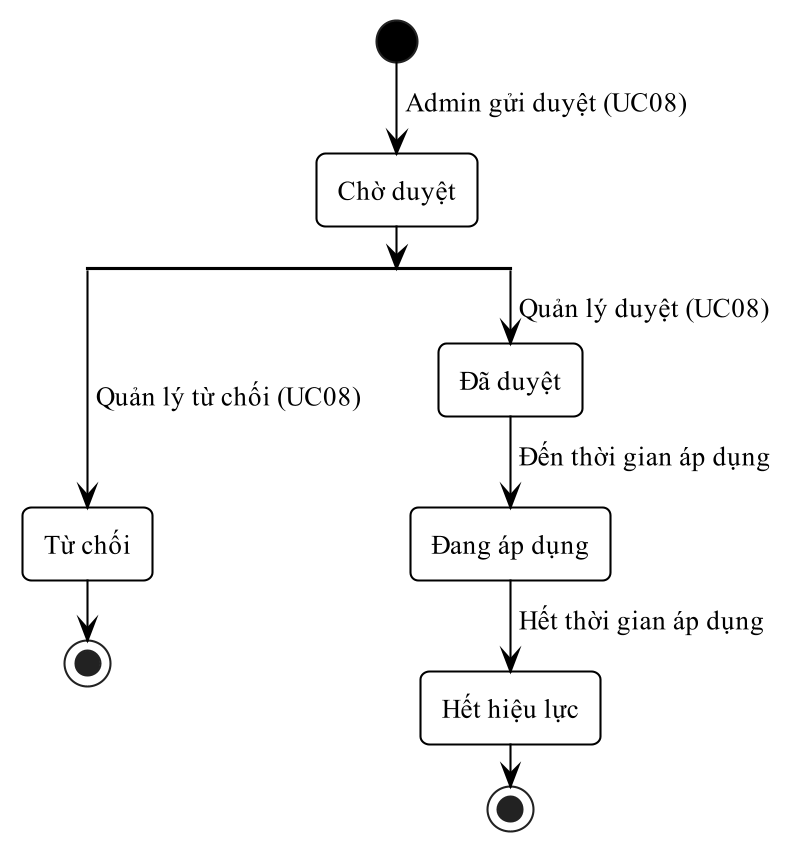

The diagram above was rendered by PlantUML. Its source (embedded in the PNG):
@startuml
!pragma layout smetana
skinparam dpi 200
skinparam defaultFontName "Times New Roman"
skinparam defaultFontSize 13
skinparam shadowing false
skinparam monochrome true
skinparam backgroundColor white
skinparam RoundCorner 8
skinparam ArrowColor black
skinparam ArrowThickness 1
skinparam state {
  BackgroundColor white
  BorderColor black
  BorderThickness 1
  StartColor black
  EndColor black
}
skinparam activity {
  BackgroundColor white
  BorderColor black
  BorderThickness 1
  DiamondBackgroundColor white
  DiamondBorderColor black
  StartColor black
  EndColor black
}
skinparam swimlane {
  BorderColor black
  BorderThickness 1
  TitleFontSize 13
}
skinparam usecase {
  BackgroundColor white
  BorderColor black
  BorderThickness 1
}
skinparam actor {
  BackgroundColor white
  BorderColor black
}
skinparam rectangle {
  BackgroundColor white
  BorderColor black
  BorderThickness 1
  RoundCorner 0
}
skinparam class {
  BackgroundColor white
  HeaderBackgroundColor white
  BorderColor black
  BorderThickness 1
}
skinparam classAttributeIconSize 0
start
-> Admin gửi duyệt (UC08);
:Chờ duyệt;
split
  -> Quản lý từ chối (UC08);
  :Từ chối;
  stop
split again
  -> Quản lý duyệt (UC08);
  :Đã duyệt;
  -> Đến thời gian áp dụng;
  :Đang áp dụng;
  -> Hết thời gian áp dụng;
  :Hết hiệu lực;
  stop
end split
@enduml